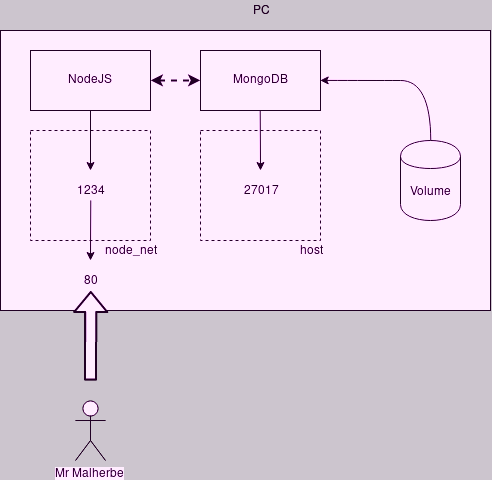

The diagram above was exported from draw.io. Its source (the exported page's mxGraphModel, read from the mxfile embedded in the PNG):
<mxGraphModel dx="695" dy="586" grid="1" gridSize="10" guides="1" tooltips="1" connect="1" arrows="1" fold="1" page="1" pageScale="1" pageWidth="850" pageHeight="1100" math="0" shadow="0">
  <root>
    <mxCell id="0" />
    <mxCell id="1" parent="0" />
    <mxCell id="2xLvOB9XOYVBWzFOI49a-18" value="" style="rounded=0;whiteSpace=wrap;html=1;" vertex="1" parent="1">
      <mxGeometry x="150" y="70" width="490" height="280" as="geometry" />
    </mxCell>
    <mxCell id="2xLvOB9XOYVBWzFOI49a-36" value="" style="rounded=0;whiteSpace=wrap;html=1;strokeWidth=1;dashed=1;" vertex="1" parent="1">
      <mxGeometry x="180" y="170" width="120" height="110" as="geometry" />
    </mxCell>
    <mxCell id="2xLvOB9XOYVBWzFOI49a-1" value="NodeJS" style="rounded=0;whiteSpace=wrap;html=1;" vertex="1" parent="1">
      <mxGeometry x="180" y="90" width="120" height="60" as="geometry" />
    </mxCell>
    <mxCell id="2xLvOB9XOYVBWzFOI49a-2" value="MongoDB" style="rounded=0;whiteSpace=wrap;html=1;" vertex="1" parent="1">
      <mxGeometry x="350" y="90" width="120" height="60" as="geometry" />
    </mxCell>
    <mxCell id="2xLvOB9XOYVBWzFOI49a-3" value="" style="rounded=0;whiteSpace=wrap;html=1;dashed=1;" vertex="1" parent="1">
      <mxGeometry x="350" y="170" width="120" height="110" as="geometry" />
    </mxCell>
    <mxCell id="2xLvOB9XOYVBWzFOI49a-4" value="" style="endArrow=classic;html=1;exitX=0.5;exitY=1;exitDx=0;exitDy=0;" edge="1" parent="1">
      <mxGeometry width="50" height="50" relative="1" as="geometry">
        <mxPoint x="240" y="150" as="sourcePoint" />
        <mxPoint x="240" y="210" as="targetPoint" />
      </mxGeometry>
    </mxCell>
    <mxCell id="2xLvOB9XOYVBWzFOI49a-8" value="" style="endArrow=classic;html=1;exitX=0.5;exitY=1;exitDx=0;exitDy=0;" edge="1" parent="1" source="2xLvOB9XOYVBWzFOI49a-2">
      <mxGeometry width="50" height="50" relative="1" as="geometry">
        <mxPoint x="180" y="340" as="sourcePoint" />
        <mxPoint x="410" y="210" as="targetPoint" />
      </mxGeometry>
    </mxCell>
    <mxCell id="2xLvOB9XOYVBWzFOI49a-9" value="1234" style="text;html=1;strokeColor=none;fillColor=none;align=center;verticalAlign=middle;whiteSpace=wrap;rounded=0;dashed=1;" vertex="1" parent="1">
      <mxGeometry x="220" y="220" width="40" height="20" as="geometry" />
    </mxCell>
    <mxCell id="2xLvOB9XOYVBWzFOI49a-10" value="27017" style="text;html=1;strokeColor=none;fillColor=none;align=center;verticalAlign=middle;whiteSpace=wrap;rounded=0;dashed=1;" vertex="1" parent="1">
      <mxGeometry x="390" y="220" width="40" height="20" as="geometry" />
    </mxCell>
    <mxCell id="2xLvOB9XOYVBWzFOI49a-12" value="" style="endArrow=classic;html=1;exitX=0.5;exitY=1;exitDx=0;exitDy=0;" edge="1" parent="1" source="2xLvOB9XOYVBWzFOI49a-9">
      <mxGeometry width="50" height="50" relative="1" as="geometry">
        <mxPoint x="180" y="340" as="sourcePoint" />
        <mxPoint x="240" y="300" as="targetPoint" />
      </mxGeometry>
    </mxCell>
    <mxCell id="2xLvOB9XOYVBWzFOI49a-14" value="Volume" style="shape=cylinder;whiteSpace=wrap;html=1;boundedLbl=1;backgroundOutline=1;" vertex="1" parent="1">
      <mxGeometry x="550" y="180" width="60" height="80" as="geometry" />
    </mxCell>
    <mxCell id="2xLvOB9XOYVBWzFOI49a-17" value="" style="curved=1;endArrow=classic;html=1;exitX=0.5;exitY=0;exitDx=0;exitDy=0;entryX=1;entryY=0.5;entryDx=0;entryDy=0;" edge="1" parent="1" source="2xLvOB9XOYVBWzFOI49a-14" target="2xLvOB9XOYVBWzFOI49a-2">
      <mxGeometry width="50" height="50" relative="1" as="geometry">
        <mxPoint x="180" y="390" as="sourcePoint" />
        <mxPoint x="230" y="340" as="targetPoint" />
        <Array as="points">
          <mxPoint x="580" y="120" />
          <mxPoint x="520" y="120" />
        </Array>
      </mxGeometry>
    </mxCell>
    <mxCell id="2xLvOB9XOYVBWzFOI49a-22" value="PC" style="text;html=1;strokeColor=none;fillColor=none;align=center;verticalAlign=middle;whiteSpace=wrap;rounded=0;" vertex="1" parent="1">
      <mxGeometry x="390" y="40" width="40" height="20" as="geometry" />
    </mxCell>
    <mxCell id="2xLvOB9XOYVBWzFOI49a-24" value="80" style="text;html=1;strokeColor=none;fillColor=none;align=center;verticalAlign=middle;whiteSpace=wrap;rounded=0;" vertex="1" parent="1">
      <mxGeometry x="220" y="310" width="40" height="20" as="geometry" />
    </mxCell>
    <mxCell id="2xLvOB9XOYVBWzFOI49a-37" value="node_net" style="text;html=1;strokeColor=none;fillColor=none;align=center;verticalAlign=middle;whiteSpace=wrap;rounded=0;dashed=1;" vertex="1" parent="1">
      <mxGeometry x="260" y="280" width="40" height="20" as="geometry" />
    </mxCell>
    <mxCell id="2xLvOB9XOYVBWzFOI49a-39" value="host" style="text;html=1;strokeColor=none;fillColor=none;align=center;verticalAlign=middle;whiteSpace=wrap;rounded=0;dashed=1;" vertex="1" parent="1">
      <mxGeometry x="440" y="280" width="40" height="20" as="geometry" />
    </mxCell>
    <mxCell id="2xLvOB9XOYVBWzFOI49a-40" value="" style="endArrow=classic;startArrow=classic;html=1;exitX=1;exitY=0.5;exitDx=0;exitDy=0;entryX=0;entryY=0.5;entryDx=0;entryDy=0;strokeWidth=2;dashed=1;" edge="1" parent="1" source="2xLvOB9XOYVBWzFOI49a-1" target="2xLvOB9XOYVBWzFOI49a-2">
      <mxGeometry width="50" height="50" relative="1" as="geometry">
        <mxPoint x="330" y="480" as="sourcePoint" />
        <mxPoint x="380" y="430" as="targetPoint" />
      </mxGeometry>
    </mxCell>
    <mxCell id="2xLvOB9XOYVBWzFOI49a-41" value="Mr Malherbe" style="shape=umlActor;verticalLabelPosition=bottom;labelBackgroundColor=#ffffff;verticalAlign=top;html=1;outlineConnect=0;strokeWidth=1;" vertex="1" parent="1">
      <mxGeometry x="225" y="440" width="30" height="60" as="geometry" />
    </mxCell>
    <mxCell id="2xLvOB9XOYVBWzFOI49a-45" value="" style="shape=flexArrow;endArrow=classic;html=1;strokeWidth=2;entryX=0.5;entryY=1;entryDx=0;entryDy=0;fillColor=#ffffff;" edge="1" parent="1" target="2xLvOB9XOYVBWzFOI49a-24">
      <mxGeometry width="50" height="50" relative="1" as="geometry">
        <mxPoint x="240" y="420" as="sourcePoint" />
        <mxPoint x="240" y="350" as="targetPoint" />
      </mxGeometry>
    </mxCell>
  </root>
</mxGraphModel>